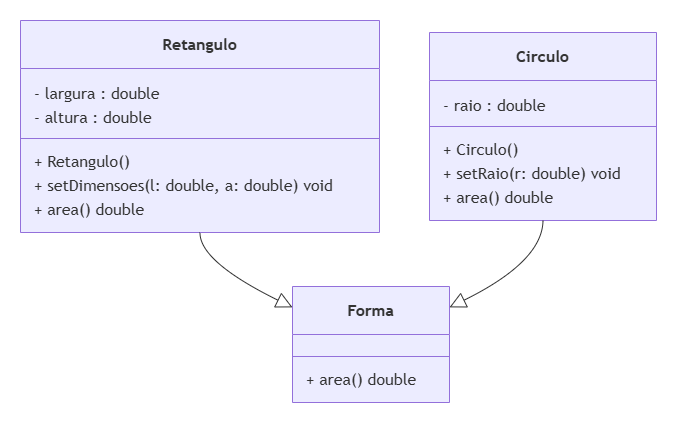

The diagram above was exported from draw.io. Its source (the exported page's mxGraphModel, read from the mxfile embedded in the PNG):
<mxGraphModel dx="854" dy="431" grid="1" gridSize="10" guides="1" tooltips="1" connect="1" arrows="1" fold="1" page="1" pageScale="1" pageWidth="827" pageHeight="1169" math="0" shadow="0">
  <root>
    <mxCell id="0" />
    <mxCell id="1" parent="0" />
    <UserObject label="" mermaidData="{&#10;  &quot;data&quot;: &quot;classDiagram\n    direction BT\n    class Forma {\n        + area() double\n    }\n    class Retangulo {\n        - largura : double\n        - altura : double\n        + Retangulo()\n        + setDimensoes(l: double, a: double) void\n        + area() double\n    }\n    class Circulo {\n        - raio : double\n        + Circulo()\n        + setRaio(r: double) void\n        + area() double\n    }\n\n    Forma &lt;|-- Retangulo\n    Forma &lt;|-- Circulo&quot;,&#10;  &quot;config&quot;: null&#10;}" id="fH-FHm1etJ5bj_FqFcYV-1">
      <mxCell connectable="0" parent="1" style="group;transparentBounds=1;editIcon=1;lockedGroup=0;groupPadding=20;" vertex="1">
        <mxGeometry as="geometry" />
      </mxCell>
    </UserObject>
    <UserObject label="&lt;b&gt;Forma&lt;/b&gt;" mermaidId="n:Forma" mermaidBaseStyle="swimlane;html=1;fontStyle=0;fontSize=16;align=center;verticalAlign=middle;horizontal=1;childLayout=stackLayout;startSize=48;horizontalStack=0;resizeParent=1;resizeParentMax=0;resizeLast=0;collapsible=0;marginTop=12;marginBottom=12;stackSpacing=0;swimlaneFillColor=light-dark(#ECECFF,#1f2020);whiteSpace=wrap;fillColor=light-dark(#ECECFF,#1f2020);strokeColor=light-dark(#9370DB,#cccccc);fontColor=light-dark(#333333,#cccccc);fontFamily=Trebuchet MS,Verdana,Arial,sans-serif;" mermaidBaseValue="&lt;b&gt;Forma&lt;/b&gt;" id="fH-FHm1etJ5bj_FqFcYV-2">
      <mxCell parent="fH-FHm1etJ5bj_FqFcYV-1" style="swimlane;html=1;fontStyle=0;fontSize=16;align=center;verticalAlign=middle;horizontal=1;childLayout=stackLayout;startSize=48;horizontalStack=0;resizeParent=1;resizeParentMax=0;resizeLast=0;collapsible=0;marginTop=12;marginBottom=12;stackSpacing=0;swimlaneFillColor=light-dark(#ECECFF,#1f2020);whiteSpace=wrap;fillColor=light-dark(#ECECFF,#1f2020);strokeColor=light-dark(#9370DB,#cccccc);fontColor=light-dark(#333333,#cccccc);fontFamily=Trebuchet MS,Verdana,Arial,sans-serif;" vertex="1">
        <mxGeometry height="116" width="157" x="312" y="306" as="geometry" />
      </mxCell>
    </UserObject>
    <mxCell id="fH-FHm1etJ5bj_FqFcYV-3" parent="fH-FHm1etJ5bj_FqFcYV-2" style="line;strokeWidth=1;fillColor=none;spacingLeft=3;spacingRight=3;rotatable=0;points=[];strokeColor=inherit;" vertex="1">
      <mxGeometry height="20" width="157" y="60" as="geometry" />
    </mxCell>
    <mxCell id="fH-FHm1etJ5bj_FqFcYV-4" parent="fH-FHm1etJ5bj_FqFcYV-2" style="text;fontSize=16;strokeColor=none;fillColor=none;align=left;verticalAlign=middle;spacingLeft=12;spacingRight=12;overflow=hidden;rotatable=0;points=[[0,0.5],[1,0.5]];portConstraint=eastwest;fontFamily=Trebuchet MS,Verdana,Arial,sans-serif;fontColor=light-dark(#333333,#cccccc);" value="+ area() double" vertex="1">
      <mxGeometry height="24" width="157" y="80" as="geometry" />
    </mxCell>
    <UserObject label="&lt;b&gt;Retangulo&lt;/b&gt;" mermaidId="n:Retangulo" mermaidBaseStyle="swimlane;html=1;fontStyle=0;fontSize=16;align=center;verticalAlign=middle;horizontal=1;childLayout=stackLayout;startSize=48;horizontalStack=0;resizeParent=1;resizeParentMax=0;resizeLast=0;collapsible=0;marginTop=12;marginBottom=12;stackSpacing=0;swimlaneFillColor=light-dark(#ECECFF,#1f2020);whiteSpace=wrap;fillColor=light-dark(#ECECFF,#1f2020);strokeColor=light-dark(#9370DB,#cccccc);fontColor=light-dark(#333333,#cccccc);fontFamily=Trebuchet MS,Verdana,Arial,sans-serif;" mermaidBaseValue="&lt;b&gt;Retangulo&lt;/b&gt;" id="fH-FHm1etJ5bj_FqFcYV-5">
      <mxCell parent="fH-FHm1etJ5bj_FqFcYV-1" style="swimlane;html=1;fontStyle=0;fontSize=16;align=center;verticalAlign=middle;horizontal=1;childLayout=stackLayout;startSize=48;horizontalStack=0;resizeParent=1;resizeParentMax=0;resizeLast=0;collapsible=0;marginTop=12;marginBottom=12;stackSpacing=0;swimlaneFillColor=light-dark(#ECECFF,#1f2020);whiteSpace=wrap;fillColor=light-dark(#ECECFF,#1f2020);strokeColor=light-dark(#9370DB,#cccccc);fontColor=light-dark(#333333,#cccccc);fontFamily=Trebuchet MS,Verdana,Arial,sans-serif;" vertex="1">
        <mxGeometry height="212" width="359" x="40" y="40" as="geometry" />
      </mxCell>
    </UserObject>
    <mxCell id="fH-FHm1etJ5bj_FqFcYV-6" parent="fH-FHm1etJ5bj_FqFcYV-5" style="text;fontSize=16;strokeColor=none;fillColor=none;align=left;verticalAlign=middle;spacingLeft=12;spacingRight=12;overflow=hidden;rotatable=0;points=[[0,0.5],[1,0.5]];portConstraint=eastwest;fontFamily=Trebuchet MS,Verdana,Arial,sans-serif;fontColor=light-dark(#333333,#cccccc);" value="- largura : double" vertex="1">
      <mxGeometry height="24" width="359" y="60" as="geometry" />
    </mxCell>
    <mxCell id="fH-FHm1etJ5bj_FqFcYV-7" parent="fH-FHm1etJ5bj_FqFcYV-5" style="text;fontSize=16;strokeColor=none;fillColor=none;align=left;verticalAlign=middle;spacingLeft=12;spacingRight=12;overflow=hidden;rotatable=0;points=[[0,0.5],[1,0.5]];portConstraint=eastwest;fontFamily=Trebuchet MS,Verdana,Arial,sans-serif;fontColor=light-dark(#333333,#cccccc);" value="- altura : double" vertex="1">
      <mxGeometry height="24" width="359" y="84" as="geometry" />
    </mxCell>
    <mxCell id="fH-FHm1etJ5bj_FqFcYV-8" parent="fH-FHm1etJ5bj_FqFcYV-5" style="line;strokeWidth=1;fillColor=none;spacingLeft=3;spacingRight=3;rotatable=0;points=[];strokeColor=inherit;" vertex="1">
      <mxGeometry height="20" width="359" y="108" as="geometry" />
    </mxCell>
    <mxCell id="fH-FHm1etJ5bj_FqFcYV-9" parent="fH-FHm1etJ5bj_FqFcYV-5" style="text;fontSize=16;strokeColor=none;fillColor=none;align=left;verticalAlign=middle;spacingLeft=12;spacingRight=12;overflow=hidden;rotatable=0;points=[[0,0.5],[1,0.5]];portConstraint=eastwest;fontFamily=Trebuchet MS,Verdana,Arial,sans-serif;fontColor=light-dark(#333333,#cccccc);" value="+ Retangulo()" vertex="1">
      <mxGeometry height="24" width="359" y="128" as="geometry" />
    </mxCell>
    <mxCell id="fH-FHm1etJ5bj_FqFcYV-10" parent="fH-FHm1etJ5bj_FqFcYV-5" style="text;fontSize=16;strokeColor=none;fillColor=none;align=left;verticalAlign=middle;spacingLeft=12;spacingRight=12;overflow=hidden;rotatable=0;points=[[0,0.5],[1,0.5]];portConstraint=eastwest;fontFamily=Trebuchet MS,Verdana,Arial,sans-serif;fontColor=light-dark(#333333,#cccccc);" value="+ setDimensoes(l: double, a: double) void" vertex="1">
      <mxGeometry height="24" width="359" y="152" as="geometry" />
    </mxCell>
    <mxCell id="fH-FHm1etJ5bj_FqFcYV-11" parent="fH-FHm1etJ5bj_FqFcYV-5" style="text;fontSize=16;strokeColor=none;fillColor=none;align=left;verticalAlign=middle;spacingLeft=12;spacingRight=12;overflow=hidden;rotatable=0;points=[[0,0.5],[1,0.5]];portConstraint=eastwest;fontFamily=Trebuchet MS,Verdana,Arial,sans-serif;fontColor=light-dark(#333333,#cccccc);" value="+ area() double" vertex="1">
      <mxGeometry height="24" width="359" y="176" as="geometry" />
    </mxCell>
    <UserObject label="&lt;b&gt;Circulo&lt;/b&gt;" mermaidId="n:Circulo" mermaidBaseStyle="swimlane;html=1;fontStyle=0;fontSize=16;align=center;verticalAlign=middle;horizontal=1;childLayout=stackLayout;startSize=48;horizontalStack=0;resizeParent=1;resizeParentMax=0;resizeLast=0;collapsible=0;marginTop=12;marginBottom=12;stackSpacing=0;swimlaneFillColor=light-dark(#ECECFF,#1f2020);whiteSpace=wrap;fillColor=light-dark(#ECECFF,#1f2020);strokeColor=light-dark(#9370DB,#cccccc);fontColor=light-dark(#333333,#cccccc);fontFamily=Trebuchet MS,Verdana,Arial,sans-serif;" mermaidBaseValue="&lt;b&gt;Circulo&lt;/b&gt;" id="fH-FHm1etJ5bj_FqFcYV-12">
      <mxCell parent="fH-FHm1etJ5bj_FqFcYV-1" style="swimlane;html=1;fontStyle=0;fontSize=16;align=center;verticalAlign=middle;horizontal=1;childLayout=stackLayout;startSize=48;horizontalStack=0;resizeParent=1;resizeParentMax=0;resizeLast=0;collapsible=0;marginTop=12;marginBottom=12;stackSpacing=0;swimlaneFillColor=light-dark(#ECECFF,#1f2020);whiteSpace=wrap;fillColor=light-dark(#ECECFF,#1f2020);strokeColor=light-dark(#9370DB,#cccccc);fontColor=light-dark(#333333,#cccccc);fontFamily=Trebuchet MS,Verdana,Arial,sans-serif;" vertex="1">
        <mxGeometry height="188" width="227" x="449" y="52" as="geometry" />
      </mxCell>
    </UserObject>
    <mxCell id="fH-FHm1etJ5bj_FqFcYV-13" parent="fH-FHm1etJ5bj_FqFcYV-12" style="text;fontSize=16;strokeColor=none;fillColor=none;align=left;verticalAlign=middle;spacingLeft=12;spacingRight=12;overflow=hidden;rotatable=0;points=[[0,0.5],[1,0.5]];portConstraint=eastwest;fontFamily=Trebuchet MS,Verdana,Arial,sans-serif;fontColor=light-dark(#333333,#cccccc);" value="- raio : double" vertex="1">
      <mxGeometry height="24" width="227" y="60" as="geometry" />
    </mxCell>
    <mxCell id="fH-FHm1etJ5bj_FqFcYV-14" parent="fH-FHm1etJ5bj_FqFcYV-12" style="line;strokeWidth=1;fillColor=none;spacingLeft=3;spacingRight=3;rotatable=0;points=[];strokeColor=inherit;" vertex="1">
      <mxGeometry height="20" width="227" y="84" as="geometry" />
    </mxCell>
    <mxCell id="fH-FHm1etJ5bj_FqFcYV-15" parent="fH-FHm1etJ5bj_FqFcYV-12" style="text;fontSize=16;strokeColor=none;fillColor=none;align=left;verticalAlign=middle;spacingLeft=12;spacingRight=12;overflow=hidden;rotatable=0;points=[[0,0.5],[1,0.5]];portConstraint=eastwest;fontFamily=Trebuchet MS,Verdana,Arial,sans-serif;fontColor=light-dark(#333333,#cccccc);" value="+ Circulo()" vertex="1">
      <mxGeometry height="24" width="227" y="104" as="geometry" />
    </mxCell>
    <mxCell id="fH-FHm1etJ5bj_FqFcYV-16" parent="fH-FHm1etJ5bj_FqFcYV-12" style="text;fontSize=16;strokeColor=none;fillColor=none;align=left;verticalAlign=middle;spacingLeft=12;spacingRight=12;overflow=hidden;rotatable=0;points=[[0,0.5],[1,0.5]];portConstraint=eastwest;fontFamily=Trebuchet MS,Verdana,Arial,sans-serif;fontColor=light-dark(#333333,#cccccc);" value="+ setRaio(r: double) void" vertex="1">
      <mxGeometry height="24" width="227" y="128" as="geometry" />
    </mxCell>
    <mxCell id="fH-FHm1etJ5bj_FqFcYV-17" parent="fH-FHm1etJ5bj_FqFcYV-12" style="text;fontSize=16;strokeColor=none;fillColor=none;align=left;verticalAlign=middle;spacingLeft=12;spacingRight=12;overflow=hidden;rotatable=0;points=[[0,0.5],[1,0.5]];portConstraint=eastwest;fontFamily=Trebuchet MS,Verdana,Arial,sans-serif;fontColor=light-dark(#333333,#cccccc);" value="+ area() double" vertex="1">
      <mxGeometry height="24" width="227" y="152" as="geometry" />
    </mxCell>
    <UserObject label="" mermaidId="e:Forma-&gt;Retangulo#0" mermaidBaseStyle="curved=1;startArrow=block;startSize=14;startFill=0;endArrow=none;strokeColor=light-dark(#333333,#cccccc);exitX=0;exitY=0.18;entryX=0.5;entryY=1;" mermaidBaseValue="" id="fH-FHm1etJ5bj_FqFcYV-18">
      <mxCell edge="1" parent="fH-FHm1etJ5bj_FqFcYV-1" source="fH-FHm1etJ5bj_FqFcYV-2" style="curved=1;startArrow=block;startSize=14;startFill=0;endArrow=none;strokeColor=light-dark(#333333,#cccccc);exitX=0;exitY=0.18;entryX=0.5;entryY=1;rounded=0;" target="fH-FHm1etJ5bj_FqFcYV-5">
        <mxGeometry relative="1" as="geometry">
          <Array as="points">
            <mxPoint x="219" y="281" />
          </Array>
        </mxGeometry>
      </mxCell>
    </UserObject>
    <UserObject label="" mermaidId="e:Forma-&gt;Circulo#0" mermaidBaseStyle="curved=1;startArrow=block;startSize=14;startFill=0;endArrow=none;strokeColor=light-dark(#333333,#cccccc);exitX=1;exitY=0.18;entryX=0.5;entryY=1;" mermaidBaseValue="" id="fH-FHm1etJ5bj_FqFcYV-19">
      <mxCell edge="1" parent="fH-FHm1etJ5bj_FqFcYV-1" source="fH-FHm1etJ5bj_FqFcYV-2" style="curved=1;startArrow=block;startSize=14;startFill=0;endArrow=none;strokeColor=light-dark(#333333,#cccccc);exitX=1;exitY=0.18;entryX=0.5;entryY=1;rounded=0;" target="fH-FHm1etJ5bj_FqFcYV-12">
        <mxGeometry relative="1" as="geometry">
          <Array as="points">
            <mxPoint x="562" y="281" />
          </Array>
        </mxGeometry>
      </mxCell>
    </UserObject>
  </root>
</mxGraphModel>